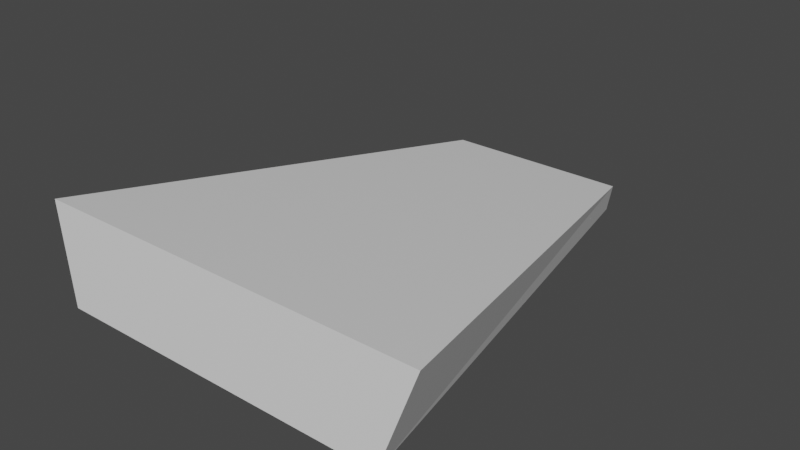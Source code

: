 # Source: Volet.blend  (saved by Blender 2.80.75; exported with 4.5.12 LTS)
import bpy
from mathutils import Matrix  # noqa: F401  (used for matrix-valued properties, if any)

bpy.ops.wm.read_factory_settings(use_empty=True)
scene = bpy.context.scene
scene.name = 'Scene'

# ---- collections
col_collection = bpy.data.collections.new('Collection'); scene.collection.children.link(col_collection)

# ---- materials (node trees are filled in below, after node groups)
mat_material = bpy.data.materials.new('Material')
mat_material.alpha_threshold = 0.0
mat_material.use_transparent_shadow = False
mat_material.line_color = (0.0, 0.0, 0.0, 1.0)

# ---- material node trees
mat_material.use_nodes = True; mat_material.node_tree.nodes.clear()
_N = mat_material.node_tree.nodes; _L = mat_material.node_tree.links
n0 = _N.new('ShaderNodeOutputMaterial'); n0.name = 'Material Output'; n0.location = (300, 300)
n1 = _N.new('ShaderNodeBsdfPrincipled'); n1.name = 'Principled BSDF'; n1.location = (10, 300)
n1.distribution = 'GGX'
n1.subsurface_method = 'BURLEY'
n1.inputs[2].default_value = 0.4
n1.inputs[3].default_value = 1.45
n1.inputs[27].default_value = (0.0, 0.0, 0.0, 1.0)
n1.inputs[28].default_value = 1.0
_L.new(n1.outputs[0], n0.inputs[0])
n0.is_active_output = True

# ---- world
world_world = bpy.data.worlds.new('World'); scene.world = world_world
world_world.use_nodes = True; world_world.node_tree.nodes.clear()
_N = world_world.node_tree.nodes; _L = world_world.node_tree.links
n0 = _N.new('ShaderNodeOutputWorld'); n0.name = 'World Output'; n0.location = (300, 300)
n1 = _N.new('ShaderNodeBackground'); n1.name = 'Background'; n1.location = (10, 300)
n1.inputs[0].default_value = (0.05088, 0.05088, 0.05088, 1.0)
_L.new(n1.outputs[0], n0.inputs[0])
n0.is_active_output = True
world_world.color = (0.05088, 0.05088, 0.05088)
world_world.use_sun_shadow = False
world_world.sun_shadow_jitter_overblur = 0.0

# ---- meshes
me_cube = bpy.data.meshes.new('Cube')
me_cube.from_pydata([(0.7385, -0.002202, 1.0), (0.8645, -0.05342, -9.33), (0.3557, -2.002, 1.0), (0.4035, -1.951, -2.748), (-0.7385, -0.002202, 1.0), (-0.8645, -0.05342, -9.33), (-0.3557, -2.002, 1.0), (-0.4035, -1.951, -2.748)], [], [(0, 4, 6, 2), (3, 2, 6, 7), (7, 6, 4, 5), (5, 1, 3, 7), (1, 0, 2, 3), (5, 4, 0, 1)])
_uv = me_cube.uv_layers.new(name='UVMap')
_uv.uv.foreach_set('vector', [0.375, 0.0, 0.625, 0.0, 0.625, 0.25, 0.375, 0.25, 0.375, 0.25, 0.625, 0.25, 0.625, 0.5, 0.375, 0.5, 0.375, 0.5, 0.625, 0.5, 0.625, 0.75, 0.375, 0.75, 0.375, 0.75, 0.625, 0.75, 0.625, 1.0, 0.375, 1.0, 0.125, 0.5, 0.375, 0.5, 0.375, 0.75, 0.125, 0.75, 0.625, 0.5, 0.875, 0.5, 0.875, 0.75, 0.625, 0.75])
me_cube.materials.append(mat_material)
me_cube.use_remesh_preserve_volume = False
me_cube.use_remesh_preserve_attributes = False
me_cube.use_mirror_vertex_groups = False
me_cube.update()

# ---- objects
ob_cube = bpy.data.objects.new('Cube', me_cube)

# ---- transforms, parenting, visibility, modifiers, constraints
ob_cube.location = (0.0, 0.0, 0.0)
ob_cube.rotation_euler = (0.0, -0.0, 3.142)
ob_cube.scale = (1.0, 1.0, -0.03841)
ob_cube.lock_rotations_4d = False
ob_cube.empty_display_type = 'ARROWS'
ob_cube.lineart.crease_threshold = 0.0

# ---- collection membership
col_collection.objects.link(ob_cube)

# ---- scene / render settings (as saved in the file)
scene.frame_start = 1; scene.frame_end = 250; scene.frame_set(1)
scene.render.engine = 'BLENDER_EEVEE_NEXT'
scene.cycles.use_denoising = False
scene.cycles.samples = 128
scene.cycles.sampling_pattern = 'TABULATED_SOBOL'
scene.cycles.use_adaptive_sampling = False
scene.cycles.use_light_tree = False
scene.view_settings.view_transform = 'Filmic'
bpy.context.view_layer.update()

# ---- added for rendering (the .blend has no active camera and no usable light): camera, sun
cam_auto = bpy.data.cameras.new('AutoCamera')
cam_auto.lens = 50.0
cam_auto.sensor_width = 36.0
cam_auto.clip_end = 1000.0
ob_auto_camera = bpy.data.objects.new('AutoCamera', cam_auto)
scene.collection.objects.link(ob_auto_camera)
ob_auto_camera.location = (2.47346, -1.96596, 2.13873)
ob_auto_camera.rotation_euler = (1.09748, -7.21219e-08, 0.694738)
scene.camera = ob_auto_camera
light_auto_sun = bpy.data.lights.new('AutoSun', 'SUN')
light_auto_sun.energy = 3.0
light_auto_sun.angle = 0.0523599
ob_auto_sun = bpy.data.objects.new('AutoSun', light_auto_sun)
scene.collection.objects.link(ob_auto_sun)
ob_auto_sun.rotation_euler = (0.872665, 0.174533, 0.523599)
bpy.context.view_layer.update()
